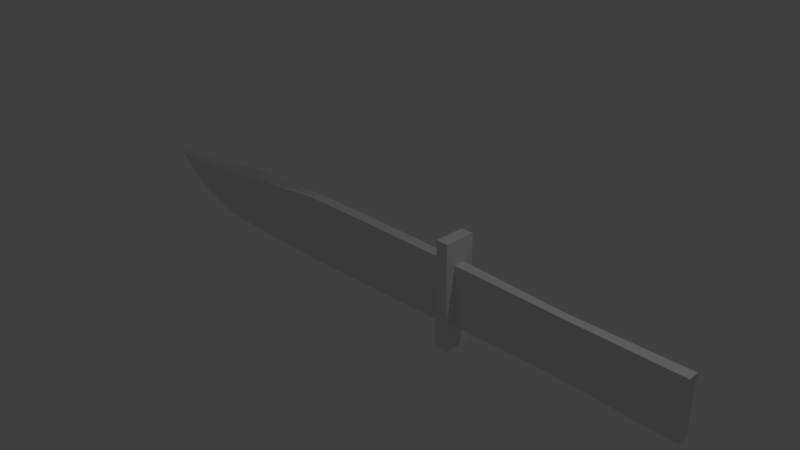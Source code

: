 # Source: Throwing_Knife.blend  (saved by Blender 2.77.0; exported with 4.5.12 LTS)
import bpy
from mathutils import Matrix  # noqa: F401  (used for matrix-valued properties, if any)

bpy.ops.wm.read_factory_settings(use_empty=True)
scene = bpy.context.scene
scene.name = 'Scene'

# ---- collections
col_collection_1 = bpy.data.collections.new('Collection 1'); scene.collection.children.link(col_collection_1)

# ---- world
world_world = bpy.data.worlds.new('World'); scene.world = world_world
world_world.color = (0.05088, 0.05088, 0.05088)
world_world.use_sun_shadow = False
world_world.sun_shadow_jitter_overblur = 0.0
world_world.cycles.sampling_method = 'MANUAL'

# ---- cameras
cam_camera = bpy.data.cameras.new('Camera')
cam_camera.clip_end = 100.0
cam_camera.lens = 35.0
cam_camera.sensor_width = 32.0
cam_camera.sensor_height = 18.0
cam_camera.ortho_scale = 7.314
cam_camera.dof.focus_distance = 0.0
cam_camera.dof.aperture_fstop = 128.0

# ---- lights
light_lamp = bpy.data.lights.new('Lamp', 'POINT')
light_lamp.transmission_factor = 0.0
light_lamp.cutoff_distance = 30.0
light_lamp.energy = 100.0
light_lamp.shadow_buffer_clip_start = 1.001
light_lamp.shadow_soft_size = 0.1
light_lamp.shadow_maximum_resolution = 0.006
light_lamp.use_absolute_resolution = True

# ---- meshes
me_cube_001 = bpy.data.meshes.new('Cube.001')
me_cube_001.from_pydata([(-5.013, 0.0, -1.388), (-5.042, 0.0, 1.25), (-5.013, 0.2393, -1.388), (-5.042, 0.2393, 1.25), (4.583, 0.0, -1.298), (4.613, 0.0, 1.206), (4.583, 0.2393, -1.298), (4.613, 0.2393, 1.206), (-5.609, 0.0, -1.388), (-5.543, 0.0, 1.286), (-5.543, 0.2393, 1.286), (-5.609, 0.2393, -1.388), (-5.042, 0.0, 2.288), (-5.042, 0.2393, 2.288), (-5.579, 0.0, 2.288), (-5.579, 0.2393, 2.288), (-5.042, 0.2393, -2.431), (-5.042, 0.0, -2.431), (-5.579, 0.2393, -2.431), (-5.579, 0.0, -2.431), (-17.23, 0.0, -2.01), (-17.1, 0.0, 1.25), (-17.12, 0.2393, 0.8736), (-17.23, 0.05958, -2.008), (-24.11, 1.0, -0.3919), (-6.33, 0.2393, 1.284), (-6.33, 0.0, 1.284), (-6.318, 0.08348, -1.674), (-6.318, 0.0, -1.675), (-23.56, 0.0, -0.7551), (-24.93, 0.0, 0.278), (-24.93, 0.05932, 0.2736), (-23.56, 0.09119, -0.7569), (-11.74, 0.2393, 1.267), (-11.8, 0.06713, -1.903), (-11.74, 0.0, 1.267), (-11.8, 0.0, -1.904), (-20.5, 0.06818, -1.888), (-20.93, 0.2393, 0.4752), (-20.96, 0.0, 0.7766), (-20.5, 0.0, -1.889), (-19.09, 0.2393, 0.5991), (-19.27, 0.0, -1.979), (-19.27, 0.06175, -1.978), (-19.03, 0.0, 1.014), (-22.28, 0.1044, -1.382), (-22.9, 0.0, 0.5397), (-22.84, 0.2393, 0.3513), (-22.28, 0.0, -1.382), (-23.06, 0.08348, -1.049), (-24.0, 0.0, 0.4041), (-23.97, 0.2393, 0.3099), (-23.06, 0.0, -1.048), (-0.3047, 0.1807, 1.153), (-0.3042, 0.1807, -1.268), (-0.3047, 0.0, 1.153), (-0.3042, 0.0, -1.268), (-13.61, 0.2393, 1.24), (-13.71, 0.06201, -1.974), (-13.61, 0.0, 1.24), (-13.71, 0.0, -1.976), (-5.042, 0.6865, 1.25), (-5.013, 0.6865, -1.388), (-5.543, 0.6865, 1.286), (-5.609, 0.6865, -1.388), (-5.579, 0.6865, 2.288), (-5.042, 0.6865, 2.288), (-5.042, 0.6865, -2.431), (-5.579, 0.6865, -2.431)], [(23, 24)], [(15, 13, 66, 65), (53, 7, 6, 54), (7, 5, 4, 6), (55, 1, 0, 56), (56, 54, 6, 4), (55, 53, 3, 1), (59, 57, 22, 21), (0, 1, 9, 8), (18, 11, 64, 68), (10, 9, 14, 15), (12, 13, 15, 14), (9, 1, 12, 14), (1, 3, 13, 12), (3, 2, 62, 61), (16, 17, 19, 18), (2, 0, 17, 16), (0, 8, 19, 17), (8, 11, 18, 19), (57, 58, 23, 22), (60, 59, 21, 20), (58, 60, 20, 23), (11, 8, 28, 27), (8, 9, 26, 28), (10, 11, 27, 25), (9, 10, 25, 26), (30, 31, 32, 29), (52, 50, 30, 29), (51, 49, 32, 31), (49, 52, 29, 32), (50, 51, 31, 30), (27, 28, 36, 34), (28, 26, 35, 36), (25, 27, 34, 33), (26, 25, 33, 35), (44, 41, 38, 39), (43, 42, 40, 37), (41, 43, 37, 38), (42, 44, 39, 40), (20, 21, 44, 42), (22, 23, 43, 41), (23, 20, 42, 43), (21, 22, 41, 44), (39, 38, 47, 46), (37, 40, 48, 45), (38, 37, 45, 47), (40, 39, 46, 48), (46, 47, 51, 50), (45, 48, 52, 49), (47, 45, 49, 51), (48, 46, 50, 52), (5, 7, 53, 55), (0, 2, 54, 56), (5, 55, 56, 4), (3, 53, 54, 2), (34, 36, 60, 58), (36, 35, 59, 60), (33, 34, 58, 57), (35, 33, 57, 59), (61, 62, 64, 63), (64, 62, 67, 68), (61, 63, 65, 66), (13, 3, 61, 66), (11, 10, 63, 64), (10, 15, 65, 63), (2, 16, 67, 62), (16, 18, 68, 67)])
me_cube_001.use_remesh_preserve_volume = False
me_cube_001.use_remesh_preserve_attributes = False
me_cube_001.use_mirror_vertex_groups = False
me_cube_001.update()

# ---- objects
ob_cube = bpy.data.objects.new('Cube', me_cube_001)
ob_lamp = bpy.data.objects.new('Lamp', light_lamp)
ob_camera = bpy.data.objects.new('Camera', cam_camera)

# ---- transforms, parenting, visibility, modifiers, constraints
ob_cube.location = (3.054, 0.0, 0.06627)
ob_cube.scale = (0.3088, 0.3088, 0.3088)
ob_cube.lineart.crease_threshold = 0.0
_m = ob_cube.modifiers.new('Mirror', 'MIRROR')
_m.use_axis = (False, True, False)
_m.use_clip = True
ob_lamp.location = (4.076, 1.005, 5.904)
ob_lamp.rotation_euler = (0.6503, 0.05522, 1.866)
ob_lamp.lock_rotations_4d = False
ob_lamp.empty_display_type = 'ARROWS'
ob_lamp.color = (0.0, 0.0, 0.0, 0.0)
ob_lamp.lineart.crease_threshold = 0.0
ob_camera.location = (7.481, -6.508, 5.344)
ob_camera.rotation_euler = (1.109, 0.01082, 0.8149)
ob_camera.lock_rotations_4d = False
ob_camera.empty_display_type = 'ARROWS'
ob_camera.color = (0.0, 0.0, 0.0, 0.0)
ob_camera.display_type = 'WIRE'
ob_camera.lineart.crease_threshold = 0.0

# ---- collection membership
col_collection_1.objects.link(ob_cube)
col_collection_1.objects.link(ob_lamp)
col_collection_1.objects.link(ob_camera)

# ---- scene / render settings (as saved in the file)
scene.camera = ob_camera
scene.frame_start = 1; scene.frame_end = 250; scene.frame_set(2)
scene.render.engine = 'BLENDER_EEVEE_NEXT'
scene.render.resolution_percentage = 50
scene.render.dither_intensity = 0.0
scene.cycles.use_denoising = False
scene.cycles.samples = 128
scene.cycles.sampling_pattern = 'TABULATED_SOBOL'
scene.cycles.light_sampling_threshold = 0.0
scene.cycles.use_adaptive_sampling = False
scene.cycles.use_light_tree = False
scene.cycles.blur_glossy = 0.0
scene.cycles.sample_clamp_indirect = 0.0
scene.view_settings.view_transform = 'Standard'
bpy.context.view_layer.update()
